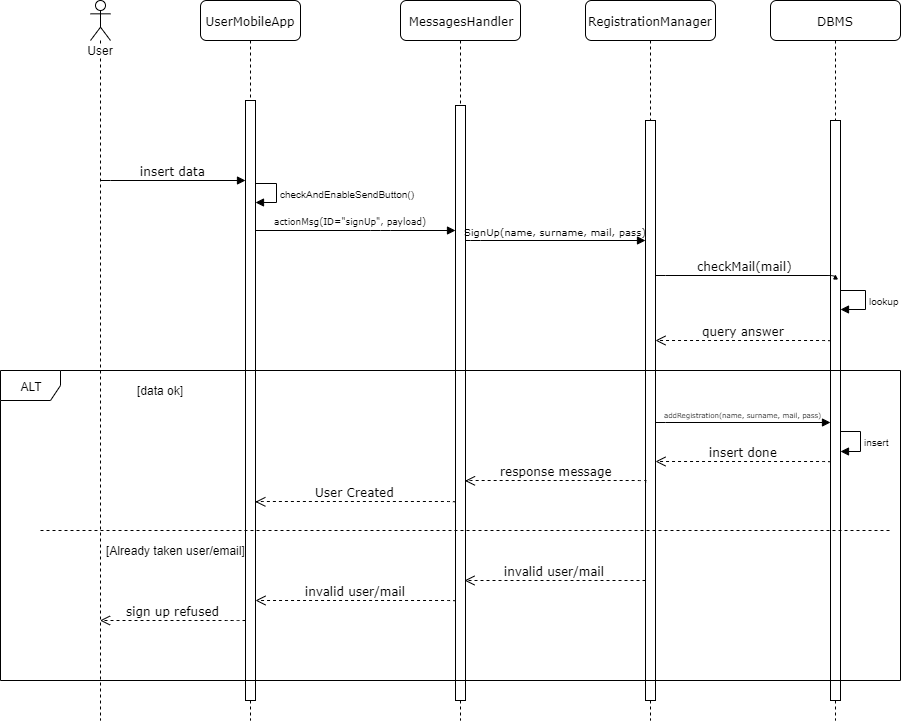

The diagram above was exported from draw.io. Its source (the exported page's mxGraphModel, read from the mxfile embedded in the PNG):
<mxGraphModel dx="1662" dy="794" grid="1" gridSize="10" guides="1" tooltips="1" connect="1" arrows="1" fold="1" page="1" pageScale="1" pageWidth="1100" pageHeight="850" background="#ffffff" math="0" shadow="0">
  <root>
    <mxCell id="0" />
    <mxCell id="1" parent="0" />
    <mxCell id="7baba1c4bc27f4b0-2" value="MessagesHandler" style="shape=umlLifeline;perimeter=lifelinePerimeter;whiteSpace=wrap;html=1;container=1;collapsible=0;recursiveResize=0;outlineConnect=0;rounded=1;shadow=0;comic=0;labelBackgroundColor=none;strokeWidth=1;fontFamily=Verdana;fontSize=12;align=center;" parent="1" vertex="1">
      <mxGeometry x="440" y="80" width="120" height="720" as="geometry" />
    </mxCell>
    <mxCell id="7baba1c4bc27f4b0-10" value="" style="html=1;points=[];perimeter=orthogonalPerimeter;rounded=0;shadow=0;comic=0;labelBackgroundColor=none;strokeWidth=1;fontFamily=Verdana;fontSize=12;align=center;" parent="7baba1c4bc27f4b0-2" vertex="1">
      <mxGeometry x="55" y="105" width="10" height="595" as="geometry" />
    </mxCell>
    <mxCell id="7baba1c4bc27f4b0-3" value="RegistrationManager" style="shape=umlLifeline;perimeter=lifelinePerimeter;whiteSpace=wrap;html=1;container=1;collapsible=0;recursiveResize=0;outlineConnect=0;rounded=1;shadow=0;comic=0;labelBackgroundColor=none;strokeWidth=1;fontFamily=Verdana;fontSize=12;align=center;" parent="1" vertex="1">
      <mxGeometry x="625" y="80" width="130" height="720" as="geometry" />
    </mxCell>
    <mxCell id="7baba1c4bc27f4b0-13" value="" style="html=1;points=[];perimeter=orthogonalPerimeter;rounded=0;shadow=0;comic=0;labelBackgroundColor=none;strokeWidth=1;fontFamily=Verdana;fontSize=12;align=center;" parent="7baba1c4bc27f4b0-3" vertex="1">
      <mxGeometry x="60" y="120" width="10" height="580" as="geometry" />
    </mxCell>
    <mxCell id="7baba1c4bc27f4b0-8" value="UserMobileApp" style="shape=umlLifeline;perimeter=lifelinePerimeter;whiteSpace=wrap;html=1;container=1;collapsible=0;recursiveResize=0;outlineConnect=0;rounded=1;shadow=0;comic=0;labelBackgroundColor=none;strokeWidth=1;fontFamily=Verdana;fontSize=12;align=center;" parent="1" vertex="1">
      <mxGeometry x="240" y="80" width="100" height="720" as="geometry" />
    </mxCell>
    <mxCell id="7baba1c4bc27f4b0-9" value="" style="html=1;points=[];perimeter=orthogonalPerimeter;rounded=0;shadow=0;comic=0;labelBackgroundColor=none;strokeWidth=1;fontFamily=Verdana;fontSize=12;align=center;" parent="7baba1c4bc27f4b0-8" vertex="1">
      <mxGeometry x="45" y="100" width="10" height="600" as="geometry" />
    </mxCell>
    <mxCell id="YcMERTK5GO4eFtPXcuZ6-3" value="" style="html=1;verticalAlign=bottom;endArrow=block;labelBackgroundColor=none;fontFamily=Verdana;fontSize=12;edgeStyle=elbowEdgeStyle;elbow=vertical;" parent="1" edge="1">
      <mxGeometry relative="1" as="geometry">
        <mxPoint x="295" y="310" as="sourcePoint" />
        <mxPoint x="495" y="310" as="targetPoint" />
        <Array as="points">
          <mxPoint x="420" y="310" />
          <mxPoint x="340" y="290" />
        </Array>
      </mxGeometry>
    </mxCell>
    <mxCell id="YcMERTK5GO4eFtPXcuZ6-8" value="DBMS" style="shape=umlLifeline;perimeter=lifelinePerimeter;whiteSpace=wrap;html=1;container=1;collapsible=0;recursiveResize=0;outlineConnect=0;rounded=1;shadow=0;comic=0;labelBackgroundColor=none;strokeWidth=1;fontFamily=Verdana;fontSize=12;align=center;" parent="1" vertex="1">
      <mxGeometry x="810" y="80" width="130" height="720" as="geometry" />
    </mxCell>
    <mxCell id="YcMERTK5GO4eFtPXcuZ6-9" value="" style="html=1;points=[];perimeter=orthogonalPerimeter;rounded=0;shadow=0;comic=0;labelBackgroundColor=none;strokeWidth=1;fontFamily=Verdana;fontSize=12;align=center;" parent="YcMERTK5GO4eFtPXcuZ6-8" vertex="1">
      <mxGeometry x="60" y="120" width="10" height="580" as="geometry" />
    </mxCell>
    <mxCell id="YcMERTK5GO4eFtPXcuZ6-11" value="&lt;span style=&quot;font-size: 10px&quot;&gt;SignUp(name, surname, mail, pass)&lt;/span&gt;" style="html=1;verticalAlign=bottom;endArrow=block;labelBackgroundColor=none;fontFamily=Verdana;fontSize=12;edgeStyle=elbowEdgeStyle;elbow=vertical;entryX=0.017;entryY=0.207;entryDx=0;entryDy=0;entryPerimeter=0;exitX=1.037;exitY=0.227;exitDx=0;exitDy=0;exitPerimeter=0;" parent="1" source="7baba1c4bc27f4b0-10" target="7baba1c4bc27f4b0-13" edge="1">
      <mxGeometry relative="1" as="geometry">
        <mxPoint x="510" y="320" as="sourcePoint" />
        <mxPoint x="680" y="320" as="targetPoint" />
        <Array as="points">
          <mxPoint x="510" y="320" />
        </Array>
      </mxGeometry>
    </mxCell>
    <mxCell id="YcMERTK5GO4eFtPXcuZ6-12" value="checkMail(mail)" style="html=1;verticalAlign=bottom;endArrow=block;labelBackgroundColor=none;fontFamily=Verdana;fontSize=12;edgeStyle=elbowEdgeStyle;elbow=vertical;" parent="1" edge="1">
      <mxGeometry relative="1" as="geometry">
        <mxPoint x="695" y="354.66666666666663" as="sourcePoint" />
        <mxPoint x="875" y="354.5" as="targetPoint" />
      </mxGeometry>
    </mxCell>
    <mxCell id="YcMERTK5GO4eFtPXcuZ6-16" value="query answer" style="html=1;verticalAlign=bottom;endArrow=open;dashed=1;endSize=8;labelBackgroundColor=none;fontFamily=Verdana;fontSize=12;edgeStyle=elbowEdgeStyle;elbow=vertical;" parent="1" target="7baba1c4bc27f4b0-13" edge="1">
      <mxGeometry relative="1" as="geometry">
        <mxPoint x="710" y="421" as="targetPoint" />
        <Array as="points">
          <mxPoint x="795" y="420" />
          <mxPoint x="825" y="420" />
        </Array>
        <mxPoint x="870" y="421" as="sourcePoint" />
      </mxGeometry>
    </mxCell>
    <mxCell id="YcMERTK5GO4eFtPXcuZ6-22" value="&lt;font style=&quot;font-size: 7px&quot;&gt;addRegistration(name, surname, mail, pass)&lt;/font&gt;" style="html=1;verticalAlign=bottom;endArrow=block;labelBackgroundColor=none;fontFamily=Verdana;fontSize=12;edgeStyle=elbowEdgeStyle;elbow=vertical;" parent="1" edge="1">
      <mxGeometry relative="1" as="geometry">
        <mxPoint x="695" y="502.16666666666674" as="sourcePoint" />
        <mxPoint x="870" y="502" as="targetPoint" />
      </mxGeometry>
    </mxCell>
    <mxCell id="YcMERTK5GO4eFtPXcuZ6-26" value="&lt;span style=&quot;font-size: x-small&quot;&gt;lookup&lt;/span&gt;" style="edgeStyle=orthogonalEdgeStyle;html=1;align=left;spacingLeft=2;endArrow=block;rounded=0;" parent="1" target="YcMERTK5GO4eFtPXcuZ6-9" edge="1">
      <mxGeometry relative="1" as="geometry">
        <mxPoint x="879.5" y="370.34482758620686" as="sourcePoint" />
        <Array as="points">
          <mxPoint x="905" y="370" />
          <mxPoint x="905" y="389" />
        </Array>
        <mxPoint x="885.0172413793105" y="389.65517241379314" as="targetPoint" />
      </mxGeometry>
    </mxCell>
    <mxCell id="YcMERTK5GO4eFtPXcuZ6-27" value="&lt;font size=&quot;1&quot;&gt;insert&lt;/font&gt;" style="edgeStyle=orthogonalEdgeStyle;html=1;align=left;spacingLeft=2;endArrow=block;rounded=0;entryX=1;entryY=0;" parent="1" edge="1">
      <mxGeometry relative="1" as="geometry">
        <mxPoint x="880" y="511" as="sourcePoint" />
        <Array as="points">
          <mxPoint x="899.5" y="511" />
        </Array>
        <mxPoint x="880.344827586207" y="530.6551724137931" as="targetPoint" />
      </mxGeometry>
    </mxCell>
    <mxCell id="YcMERTK5GO4eFtPXcuZ6-28" value="insert done" style="html=1;verticalAlign=bottom;endArrow=open;dashed=1;endSize=8;labelBackgroundColor=none;fontFamily=Verdana;fontSize=12;edgeStyle=elbowEdgeStyle;elbow=vertical;" parent="1" edge="1">
      <mxGeometry relative="1" as="geometry">
        <mxPoint x="695" y="541" as="targetPoint" />
        <Array as="points">
          <mxPoint x="795" y="541" />
          <mxPoint x="825" y="541" />
        </Array>
        <mxPoint x="870" y="542" as="sourcePoint" />
      </mxGeometry>
    </mxCell>
    <mxCell id="YcMERTK5GO4eFtPXcuZ6-29" value="response message" style="html=1;verticalAlign=bottom;endArrow=open;dashed=1;endSize=8;labelBackgroundColor=none;fontFamily=Verdana;fontSize=12;edgeStyle=elbowEdgeStyle;elbow=vertical;entryX=0.933;entryY=0.547;entryDx=0;entryDy=0;entryPerimeter=0;exitX=0.003;exitY=0.537;exitDx=0;exitDy=0;exitPerimeter=0;" parent="1" edge="1">
      <mxGeometry relative="1" as="geometry">
        <mxPoint x="504.48275862068976" y="560.344827586207" as="targetPoint" />
        <Array as="points">
          <mxPoint x="605" y="560" />
          <mxPoint x="635" y="560" />
        </Array>
        <mxPoint x="685.1724137931035" y="561.7241379310345" as="sourcePoint" />
      </mxGeometry>
    </mxCell>
    <mxCell id="YcMERTK5GO4eFtPXcuZ6-30" value="User Created" style="html=1;verticalAlign=bottom;endArrow=open;dashed=1;endSize=8;labelBackgroundColor=none;fontFamily=Verdana;fontSize=12;edgeStyle=elbowEdgeStyle;elbow=vertical;exitX=0.001;exitY=0.581;exitDx=0;exitDy=0;exitPerimeter=0;entryX=0.95;entryY=0.584;entryDx=0;entryDy=0;entryPerimeter=0;" parent="1" edge="1">
      <mxGeometry relative="1" as="geometry">
        <mxPoint x="294.8275862068966" y="581.344827586207" as="targetPoint" />
        <Array as="points">
          <mxPoint x="360" y="581" />
          <mxPoint x="395" y="581" />
          <mxPoint x="425" y="581" />
        </Array>
        <mxPoint x="494.8275862068965" y="582.0344827586207" as="sourcePoint" />
      </mxGeometry>
    </mxCell>
    <mxCell id="YcMERTK5GO4eFtPXcuZ6-34" value="&lt;font style=&quot;font-size: 12px&quot;&gt;[Already taken user/email]&lt;/font&gt;" style="text;html=1;align=center;verticalAlign=middle;resizable=0;points=[];;autosize=1;" parent="1" vertex="1">
      <mxGeometry x="140" y="620" width="150" height="20" as="geometry" />
    </mxCell>
    <mxCell id="YcMERTK5GO4eFtPXcuZ6-38" value="User" style="shape=umlLifeline;participant=umlActor;perimeter=lifelinePerimeter;whiteSpace=wrap;html=1;container=1;collapsible=0;recursiveResize=0;verticalAlign=top;spacingTop=36;labelBackgroundColor=#ffffff;outlineConnect=0;align=center;" parent="1" vertex="1">
      <mxGeometry x="130" y="80" width="20" height="720" as="geometry" />
    </mxCell>
    <mxCell id="YcMERTK5GO4eFtPXcuZ6-43" value="insert data" style="html=1;verticalAlign=bottom;endArrow=block;labelBackgroundColor=none;fontFamily=Verdana;fontSize=12;edgeStyle=elbowEdgeStyle;elbow=vertical;entryX=-0.008;entryY=0.134;entryDx=0;entryDy=0;entryPerimeter=0;" parent="1" target="7baba1c4bc27f4b0-9" edge="1">
      <mxGeometry relative="1" as="geometry">
        <mxPoint x="140" y="260.0882352941178" as="sourcePoint" />
        <mxPoint x="280" y="260" as="targetPoint" />
      </mxGeometry>
    </mxCell>
    <mxCell id="YcMERTK5GO4eFtPXcuZ6-44" value="&lt;font size=&quot;1&quot;&gt;checkAndEnableSendButton()&lt;/font&gt;" style="edgeStyle=orthogonalEdgeStyle;html=1;align=left;spacingLeft=2;endArrow=block;rounded=0;entryX=1;entryY=0;" parent="1" edge="1">
      <mxGeometry relative="1" as="geometry">
        <mxPoint x="295" y="263" as="sourcePoint" />
        <Array as="points">
          <mxPoint x="315.5" y="262.5" />
        </Array>
        <mxPoint x="295.32352941176464" y="281.7941176470589" as="targetPoint" />
      </mxGeometry>
    </mxCell>
    <mxCell id="YcMERTK5GO4eFtPXcuZ6-45" value="invalid user/mail" style="html=1;verticalAlign=bottom;endArrow=open;dashed=1;endSize=8;labelBackgroundColor=none;fontFamily=Verdana;fontSize=12;edgeStyle=elbowEdgeStyle;elbow=vertical;entryX=0.9;entryY=0.799;entryDx=0;entryDy=0;entryPerimeter=0;" parent="1" source="7baba1c4bc27f4b0-13" target="7baba1c4bc27f4b0-10" edge="1">
      <mxGeometry relative="1" as="geometry">
        <mxPoint x="690.6724137931035" y="610" as="targetPoint" />
        <Array as="points">
          <mxPoint x="610.5" y="660" />
          <mxPoint x="640.5" y="660" />
        </Array>
        <mxPoint x="680" y="660" as="sourcePoint" />
      </mxGeometry>
    </mxCell>
    <mxCell id="YcMERTK5GO4eFtPXcuZ6-48" value="invalid user/mail" style="html=1;verticalAlign=bottom;endArrow=open;dashed=1;endSize=8;labelBackgroundColor=none;fontFamily=Verdana;fontSize=12;edgeStyle=elbowEdgeStyle;elbow=vertical;entryX=1.008;entryY=0.834;entryDx=0;entryDy=0;entryPerimeter=0;exitX=-0.011;exitY=0.833;exitDx=0;exitDy=0;exitPerimeter=0;" parent="1" source="7baba1c4bc27f4b0-10" target="7baba1c4bc27f4b0-9" edge="1">
      <mxGeometry relative="1" as="geometry">
        <mxPoint x="319" y="680.3333333333334" as="targetPoint" />
        <Array as="points">
          <mxPoint x="425.5" y="680" />
          <mxPoint x="455.5" y="680" />
        </Array>
        <mxPoint x="490" y="680" as="sourcePoint" />
      </mxGeometry>
    </mxCell>
    <mxCell id="YcMERTK5GO4eFtPXcuZ6-49" value="sign up refused" style="html=1;verticalAlign=bottom;endArrow=open;dashed=1;endSize=8;labelBackgroundColor=none;fontFamily=Verdana;fontSize=12;edgeStyle=elbowEdgeStyle;elbow=vertical;exitX=-0.003;exitY=0.867;exitDx=0;exitDy=0;exitPerimeter=0;" parent="1" source="7baba1c4bc27f4b0-9" target="YcMERTK5GO4eFtPXcuZ6-38" edge="1">
      <mxGeometry relative="1" as="geometry">
        <mxPoint x="190.68965517241384" y="724.1379310344828" as="targetPoint" />
        <Array as="points">
          <mxPoint x="270.5" y="700" />
          <mxPoint x="300.5" y="700" />
        </Array>
        <mxPoint x="280" y="701" as="sourcePoint" />
      </mxGeometry>
    </mxCell>
    <mxCell id="YcMERTK5GO4eFtPXcuZ6-52" value="ALT" style="shape=umlFrame;whiteSpace=wrap;html=1;" parent="1" vertex="1">
      <mxGeometry x="40" y="450" width="900" height="310" as="geometry" />
    </mxCell>
    <mxCell id="YcMERTK5GO4eFtPXcuZ6-55" value="[data ok]" style="text;html=1;align=center;verticalAlign=middle;resizable=0;points=[];;autosize=1;" parent="1" vertex="1">
      <mxGeometry x="170" y="460" width="60" height="20" as="geometry" />
    </mxCell>
    <mxCell id="YcMERTK5GO4eFtPXcuZ6-57" value="" style="endArrow=none;dashed=1;html=1;" parent="1" edge="1">
      <mxGeometry width="50" height="50" relative="1" as="geometry">
        <mxPoint x="80" y="610" as="sourcePoint" />
        <mxPoint x="930" y="610" as="targetPoint" />
      </mxGeometry>
    </mxCell>
    <mxCell id="4jrVk0qtuGUjU3b8z1IE-1" value="&lt;span style=&quot;font-family: &amp;#34;verdana&amp;#34;&quot;&gt;&lt;font style=&quot;font-size: 9px&quot;&gt;actionMsg(ID=&quot;signUp&quot;, payload)&lt;/font&gt;&lt;/span&gt;" style="text;html=1;align=center;verticalAlign=middle;resizable=0;points=[];;autosize=1;" parent="1" vertex="1">
      <mxGeometry x="305" y="290" width="170" height="20" as="geometry" />
    </mxCell>
  </root>
</mxGraphModel>